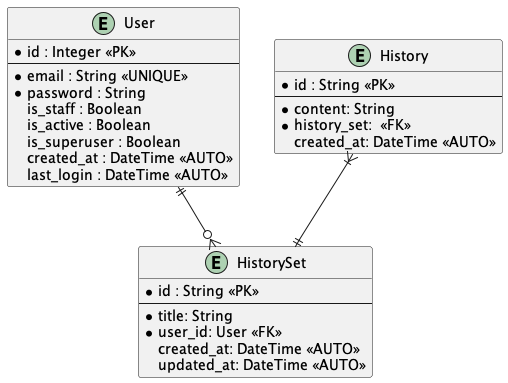

The diagram above was rendered by PlantUML. Its source (embedded in the PNG):
@startuml
entity "User" as user {
  *id : Integer <<PK>>
  --
  *email : String <<UNIQUE>>
  *password : String
  is_staff : Boolean
  is_active : Boolean
  is_superuser : Boolean
  created_at : DateTime <<AUTO>>
  last_login : DateTime <<AUTO>>
}

entity "History" as history {
  *id : String <<PK>>
  --
  *content: String
  *history_set:  <<FK>>
  created_at: DateTime <<AUTO>>
}

entity "HistorySet" as historySet {
  *id : String <<PK>>
  --
  *title: String
  *user_id: User <<FK>>
  created_at: DateTime <<AUTO>>
  updated_at: DateTime <<AUTO>>
}

history }|--|| historySet 
user ||--o{ historySet 
@enduml